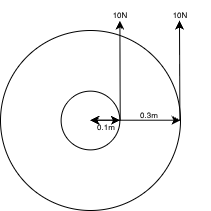

The diagram above was exported from draw.io. Its source (the exported page's mxGraphModel, read from the mxfile embedded in the PNG):
<mxGraphModel dx="550" dy="347" grid="1" gridSize="10" guides="1" tooltips="1" connect="1" arrows="1" fold="1" page="1" pageScale="1" pageWidth="850" pageHeight="1100" math="0" shadow="0">
  <root>
    <mxCell id="0" />
    <mxCell id="1" parent="0" />
    <mxCell id="lOxTnm20JeydxALFvi1B-21" value="" style="ellipse;whiteSpace=wrap;html=1;aspect=fixed;" vertex="1" parent="1">
      <mxGeometry x="460" y="660" width="180" height="180" as="geometry" />
    </mxCell>
    <mxCell id="lOxTnm20JeydxALFvi1B-22" value="" style="ellipse;whiteSpace=wrap;html=1;aspect=fixed;" vertex="1" parent="1">
      <mxGeometry x="520.62" y="720.63" width="58.75" height="58.75" as="geometry" />
    </mxCell>
    <mxCell id="lOxTnm20JeydxALFvi1B-24" value="" style="endArrow=classic;startArrow=classic;html=1;rounded=0;" edge="1" parent="1">
      <mxGeometry width="50" height="50" relative="1" as="geometry">
        <mxPoint x="549.37" y="749.77" as="sourcePoint" />
        <mxPoint x="579.37" y="749.77" as="targetPoint" />
      </mxGeometry>
    </mxCell>
    <mxCell id="lOxTnm20JeydxALFvi1B-25" value="" style="endArrow=classic;startArrow=classic;html=1;rounded=0;" edge="1" parent="1">
      <mxGeometry width="50" height="50" relative="1" as="geometry">
        <mxPoint x="550" y="749.73" as="sourcePoint" />
        <mxPoint x="640" y="749.73" as="targetPoint" />
      </mxGeometry>
    </mxCell>
    <mxCell id="lOxTnm20JeydxALFvi1B-26" value="0.1m" style="text;html=1;whiteSpace=wrap;strokeColor=none;fillColor=none;align=center;verticalAlign=middle;rounded=0;fontSize=8;" vertex="1" parent="1">
      <mxGeometry x="536" y="742" width="60" height="30" as="geometry" />
    </mxCell>
    <mxCell id="lOxTnm20JeydxALFvi1B-27" value="0.3m" style="text;html=1;whiteSpace=wrap;strokeColor=none;fillColor=none;align=center;verticalAlign=middle;rounded=0;fontSize=8;" vertex="1" parent="1">
      <mxGeometry x="579.37" y="740" width="60" height="10" as="geometry" />
    </mxCell>
    <mxCell id="lOxTnm20JeydxALFvi1B-31" value="" style="endArrow=classic;html=1;rounded=0;" edge="1" parent="1">
      <mxGeometry width="50" height="50" relative="1" as="geometry">
        <mxPoint x="639.37" y="750" as="sourcePoint" />
        <mxPoint x="639" y="650" as="targetPoint" />
      </mxGeometry>
    </mxCell>
    <mxCell id="lOxTnm20JeydxALFvi1B-32" value="" style="endArrow=classic;html=1;rounded=0;" edge="1" parent="1">
      <mxGeometry width="50" height="50" relative="1" as="geometry">
        <mxPoint x="579.74" y="750" as="sourcePoint" />
        <mxPoint x="579.37" y="650" as="targetPoint" />
      </mxGeometry>
    </mxCell>
    <mxCell id="lOxTnm20JeydxALFvi1B-33" value="10N" style="text;html=1;whiteSpace=wrap;strokeColor=none;fillColor=none;align=center;verticalAlign=middle;rounded=0;fontSize=8;" vertex="1" parent="1">
      <mxGeometry x="610" y="630" width="60" height="30" as="geometry" />
    </mxCell>
    <mxCell id="lOxTnm20JeydxALFvi1B-34" value="10N" style="text;html=1;whiteSpace=wrap;strokeColor=none;fillColor=none;align=center;verticalAlign=middle;rounded=0;fontSize=8;" vertex="1" parent="1">
      <mxGeometry x="550" y="630" width="60" height="30" as="geometry" />
    </mxCell>
  </root>
</mxGraphModel>